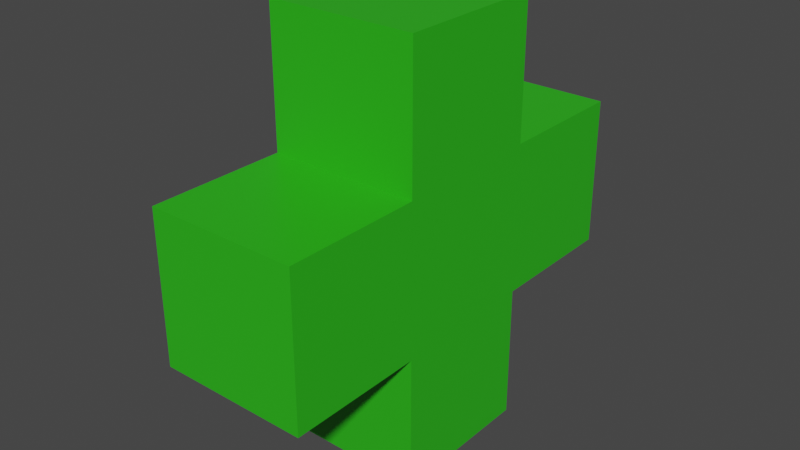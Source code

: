 # Source: health_pickup_model.blend  (saved by Blender 3.6.13; exported with 4.5.12 LTS)
import bpy
from mathutils import Matrix  # noqa: F401  (used for matrix-valued properties, if any)

bpy.ops.wm.read_factory_settings(use_empty=True)
scene = bpy.context.scene
scene.name = 'Scene'

# ---- collections
col_collection = bpy.data.collections.new('Collection'); scene.collection.children.link(col_collection)

# ---- materials (node trees are filled in below, after node groups)
mat_material = bpy.data.materials.new('Material')
mat_material.alpha_threshold = 0.0
mat_material.use_transparent_shadow = False
mat_material.line_color = (0.0, 0.0, 0.0, 1.0)

# ---- material node trees
mat_material.use_nodes = True; mat_material.node_tree.nodes.clear()
_N = mat_material.node_tree.nodes; _L = mat_material.node_tree.links
n0 = _N.new('ShaderNodeOutputMaterial'); n0.name = 'Material Output'; n0.location = (300, 300)
n1 = _N.new('ShaderNodeBsdfPrincipled'); n1.name = 'Principled BSDF'; n1.location = (10, 300)
n1.distribution = 'GGX'
n1.subsurface_method = 'BURLEY'
n1.inputs[0].default_value = (0.02679, 0.4869, 0.01087, 1.0)
n1.inputs[2].default_value = 0.4
n1.inputs[3].default_value = 1.45
n1.inputs[27].default_value = (0.0, 0.0, 0.0, 1.0)
n1.inputs[28].default_value = 1.0
_L.new(n1.outputs[0], n0.inputs[0])
n0.is_active_output = True

# ---- world
world_world = bpy.data.worlds.new('World'); scene.world = world_world
world_world.use_nodes = True; world_world.node_tree.nodes.clear()
_N = world_world.node_tree.nodes; _L = world_world.node_tree.links
n0 = _N.new('ShaderNodeOutputWorld'); n0.name = 'World Output'; n0.location = (300, 300)
n1 = _N.new('ShaderNodeBackground'); n1.name = 'Background'; n1.location = (10, 300)
n1.inputs[0].default_value = (0.05088, 0.05088, 0.05088, 1.0)
_L.new(n1.outputs[0], n0.inputs[0])
n0.is_active_output = True
world_world.color = (0.05088, 0.05088, 0.05088)
world_world.use_sun_shadow = False
world_world.sun_shadow_jitter_overblur = 0.0

# ---- meshes
me_cube = bpy.data.meshes.new('Cube')
me_cube.from_pydata([(0.11, 0.11, 0.11), (0.11, 0.11, -0.11), (0.11, -0.11, 0.11), (0.11, -0.11, -0.11), (-0.11, 0.11, 0.11), (-0.11, 0.11, -0.11), (-0.11, -0.11, 0.11), (-0.11, -0.11, -0.11), (0.11, -0.11, 0.31), (-0.11, -0.11, 0.31), (0.11, 0.11, 0.31), (-0.11, 0.11, 0.31), (-0.11, 0.11, -0.31), (-0.11, -0.11, -0.31), (0.11, 0.11, -0.31), (0.11, -0.11, -0.31), (0.11, 0.31, -0.11), (-0.11, 0.31, -0.11), (0.11, 0.31, 0.11), (-0.11, 0.31, 0.11), (-0.11, -0.31, -0.11), (-0.11, -0.31, 0.11), (0.11, -0.31, 0.11), (0.11, -0.31, -0.11)], [], [(0, 4, 11, 10), (7, 3, 23, 20), (7, 6, 4, 5), (3, 7, 13, 15), (1, 0, 2, 3), (4, 0, 18, 19), (10, 11, 9, 8), (6, 2, 8, 9), (4, 6, 9, 11), (2, 0, 10, 8), (12, 14, 15, 13), (7, 5, 12, 13), (1, 3, 15, 14), (5, 1, 14, 12), (17, 19, 18, 16), (0, 1, 16, 18), (5, 4, 19, 17), (1, 5, 17, 16), (23, 22, 21, 20), (2, 6, 21, 22), (3, 2, 22, 23), (6, 7, 20, 21)])
_uv = me_cube.uv_layers.new(name='UVMap')
_uv.uv.foreach_set('vector', [0.875, 0.75, 0.875, 0.5, 0.875, 0.5, 0.875, 0.75, 0.375, 0.5, 0.375, 0.25, 0.375, 0.25, 0.375, 0.5, 0.375, 0.5, 0.625, 0.5, 0.625, 0.75, 0.375, 0.75, 0.375, 0.25, 0.375, 0.5, 0.375, 0.5, 0.375, 0.25, 0.125, 0.5, 0.375, 0.5, 0.375, 0.75, 0.125, 0.75, 0.875, 0.5, 0.875, 0.75, 0.875, 0.75, 0.875, 0.5, 0.375, 0.0, 0.625, 0.0, 0.625, 0.25, 0.375, 0.25, 0.625, 0.5, 0.625, 0.25, 0.625, 0.25, 0.625, 0.5, 0.625, 0.75, 0.625, 0.5, 0.625, 0.5, 0.625, 0.75, 0.375, 0.75, 0.375, 0.5, 0.375, 0.5, 0.375, 0.75, 0.375, 0.75, 0.625, 0.75, 0.625, 1.0, 0.375, 1.0, 0.375, 0.5, 0.375, 0.75, 0.375, 0.75, 0.375, 0.5, 0.125, 0.5, 0.125, 0.75, 0.125, 0.75, 0.125, 0.5, 0.625, 0.5, 0.625, 0.75, 0.625, 0.75, 0.625, 0.5, 0.625, 0.5, 0.875, 0.5, 0.875, 0.75, 0.625, 0.75, 0.375, 0.5, 0.125, 0.5, 0.125, 0.5, 0.375, 0.5, 0.375, 0.75, 0.625, 0.75, 0.625, 0.75, 0.375, 0.75, 0.625, 0.75, 0.625, 0.5, 0.625, 0.5, 0.625, 0.75, 0.375, 0.25, 0.625, 0.25, 0.625, 0.5, 0.375, 0.5, 0.625, 0.25, 0.625, 0.5, 0.625, 0.5, 0.625, 0.25, 0.125, 0.75, 0.375, 0.75, 0.375, 0.75, 0.125, 0.75, 0.625, 0.5, 0.375, 0.5, 0.375, 0.5, 0.625, 0.5])
me_cube.materials.append(mat_material)
me_cube.use_remesh_preserve_volume = False
me_cube.use_remesh_preserve_attributes = False
me_cube.use_mirror_vertex_groups = False
me_cube.update()

# ---- objects
ob_health = bpy.data.objects.new('health', me_cube)

# ---- transforms, parenting, visibility, modifiers, constraints
ob_health.location = (0.0, 0.0, 0.0)
ob_health.lock_rotations_4d = False
ob_health.empty_display_type = 'ARROWS'
ob_health.lineart.crease_threshold = 0.0

# ---- collection membership
col_collection.objects.link(ob_health)

# ---- scene / render settings (as saved in the file)
scene.frame_start = 1; scene.frame_end = 250; scene.frame_set(1)
scene.render.engine = 'BLENDER_EEVEE_NEXT'
scene.cycles.use_denoising = False
scene.cycles.samples = 128
scene.cycles.sampling_pattern = 'TABULATED_SOBOL'
scene.cycles.use_adaptive_sampling = False
scene.cycles.use_light_tree = False
scene.view_settings.view_transform = 'Filmic'
bpy.context.view_layer.update()

# ---- added for rendering (the .blend has no active camera and no usable light): camera, sun
cam_auto = bpy.data.cameras.new('AutoCamera')
cam_auto.lens = 50.0
cam_auto.sensor_width = 36.0
cam_auto.clip_end = 1000.0
ob_auto_camera = bpy.data.objects.new('AutoCamera', cam_auto)
scene.collection.objects.link(ob_auto_camera)
ob_auto_camera.location = (0.836395, -1.00367, 0.669116)
ob_auto_camera.rotation_euler = (1.09748, -7.21219e-08, 0.694738)
scene.camera = ob_auto_camera
light_auto_sun = bpy.data.lights.new('AutoSun', 'SUN')
light_auto_sun.energy = 3.0
light_auto_sun.angle = 0.0523599
ob_auto_sun = bpy.data.objects.new('AutoSun', light_auto_sun)
scene.collection.objects.link(ob_auto_sun)
ob_auto_sun.rotation_euler = (0.872665, 0.174533, 0.523599)
bpy.context.view_layer.update()
